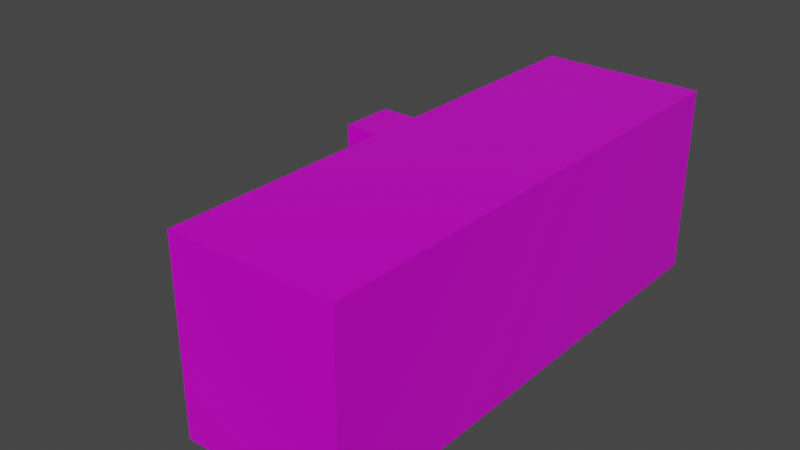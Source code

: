 # Source: partsAnsServices.blend  (saved by Blender 3.6.14; exported with 4.5.12 LTS)
import bpy
from mathutils import Matrix  # noqa: F401  (used for matrix-valued properties, if any)

bpy.ops.wm.read_factory_settings(use_empty=True)
scene = bpy.context.scene
scene.name = 'Scene'

# ---- collections
col_collection = bpy.data.collections.new('Collection'); scene.collection.children.link(col_collection)

# ---- images (referenced by path relative to the original .blend; pixels are not part of the script)
import os
ASSET_DIR = os.environ.get("B2B_ASSET_DIR", "")  # directory of the original .blend (textures are referenced by path, not embedded)
HERE = os.path.dirname(os.path.abspath(__file__))  # packed textures are extracted next to this script under _unpacked/

def load_image(name, relpath, width, height, colorspace="sRGB"):
    """Load a texture the original file referenced (path relative to the .blend, or extracted next to this script)."""
    p = next((c for c in (os.path.join(HERE, relpath), os.path.join(ASSET_DIR, relpath)) if relpath and os.path.exists(c)), "")
    if p:
        img = bpy.data.images.load(p, check_existing=True)
        img.name = name
    else:  # same state as the original file: an image datablock whose file is absent (Cycles renders it pink)
        img = bpy.data.images.new(name, width, height)
        img.source = "FILE"
        img.filepath = "//" + (relpath or name)
    img.colorspace_settings.name = colorspace
    return img
img_partsandservices_color = load_image('PartsAndServices_color', 'PartsAndServices_color.png', 1024, 1024, 'sRGB')
img_partsandservices_metallic = load_image('PartsAndServices_metallic', 'PartsAndServices_metallic.png', 1024, 1024, 'Non-Color')
img_partsandservices_roughness = load_image('PartsAndServices_roughness', 'PartsAndServices_roughness.png', 1024, 1024, 'Non-Color')
img_partsandservices_normals = load_image('PartsAndServices_normals', 'PartsAndServices_normals.png', 1024, 1024, 'Non-Color')

# ---- materials (node trees are filled in below, after node groups)
mat_material = bpy.data.materials.new('Material')
mat_material.alpha_threshold = 0.0
mat_material.roughness = 0.5
mat_material.line_color = (0.0, 0.0, 0.0, 1.0)

# ---- material node trees
mat_material.use_nodes = True; mat_material.node_tree.nodes.clear()
_N = mat_material.node_tree.nodes; _L = mat_material.node_tree.links
n0 = _N.new('ShaderNodeOutputMaterial'); n0.name = 'Material Output'; n0.location = (300, 300)
n1 = _N.new('ShaderNodeBsdfPrincipled'); n1.name = 'Principled BSDF.001'; n1.location = (-64, 317)
n1.distribution = 'GGX'
n1.subsurface_method = 'RANDOM_WALK_SKIN'
n1.inputs[3].default_value = 1.45
n1.inputs[27].default_value = (0.0, 0.0, 0.0, 1.0)
n1.inputs[28].default_value = 1.0
n2 = _N.new('ShaderNodeNormalMap'); n2.name = 'Normal Map'; n2.location = (-337, -346)
n3 = _N.new('ShaderNodeTexImage'); n3.name = 'Image Texture'; n3.location = (-704, 449)
n3.image = img_partsandservices_color
n4 = _N.new('ShaderNodeTexImage'); n4.name = 'Image Texture.001'; n4.location = (-702, 162)
n4.image = img_partsandservices_metallic
n5 = _N.new('ShaderNodeTexImage'); n5.name = 'Image Texture.002'; n5.location = (-706, -139)
n5.image = img_partsandservices_roughness
n6 = _N.new('ShaderNodeTexImage'); n6.name = 'Image Texture.003'; n6.location = (-699, -450)
n6.image = img_partsandservices_normals
_L.new(n1.outputs[0], n0.inputs[0])
_L.new(n3.outputs[0], n1.inputs[0])
_L.new(n4.outputs[0], n1.inputs[1])
_L.new(n5.outputs[0], n1.inputs[2])
_L.new(n6.outputs[0], n2.inputs[0])
_L.new(n2.outputs[0], n1.inputs[5])
n0.is_active_output = True

# ---- world
world_world = bpy.data.worlds.new('World'); scene.world = world_world
world_world.use_nodes = True; world_world.node_tree.nodes.clear()
_N = world_world.node_tree.nodes; _L = world_world.node_tree.links
n0 = _N.new('ShaderNodeOutputWorld'); n0.name = 'World Output'; n0.location = (300, 300)
n1 = _N.new('ShaderNodeBackground'); n1.name = 'Background'; n1.location = (10, 300)
n1.inputs[0].default_value = (0.05088, 0.05088, 0.05088, 1.0)
_L.new(n1.outputs[0], n0.inputs[0])
n0.is_active_output = True
world_world.color = (0.05088, 0.05088, 0.05088)
world_world.use_sun_shadow = False
world_world.sun_shadow_jitter_overblur = 0.0

# ---- meshes
me_cube_001 = bpy.data.meshes.new('Cube.001')
me_cube_001.from_pydata([(-3.108, -9.31, -1.0), (-3.108, -9.31, 5.662), (-3.108, 8.599, -1.0), (-3.108, 8.599, 5.662), (2.638, -9.31, -1.0), (2.638, -9.31, 5.662), (2.638, 8.599, -1.0), (2.638, 8.599, 5.662), (-3.108, 3.24, 3.255), (-3.108, 3.24, -1.0), (-3.108, 5.37, 3.255), (-3.108, 5.37, -1.0), (-8.355, 3.24, 3.255), (-8.355, 3.24, -1.0), (-8.355, 5.37, 3.255), (-8.355, 5.37, -1.0), (-2.899, 3.24, 3.255), (-2.899, 3.24, -1.0), (-2.899, 5.37, 3.255), (-2.899, 5.37, -1.0), (-2.872, 3.057, 3.489), (-2.872, 3.057, -1.0), (-2.872, 5.553, 3.489), (-2.872, 5.553, -1.0), (-4.459, 3.057, 3.489), (-4.459, 3.057, -1.0), (-4.459, 5.553, 3.489), (-4.459, 5.553, -1.0)], [], [(0, 9, 8, 10, 11, 2, 3, 1), (8, 12, 14, 10), (2, 6, 7, 3), (6, 4, 5, 7), (4, 0, 1, 5), (7, 5, 1, 3), (9, 13, 12, 8), (10, 14, 15, 11), (11, 15, 13, 9), (2, 11, 9, 0, 4, 6), (8, 10, 18, 16), (9, 8, 16, 17), (10, 11, 19, 18), (17, 16, 20, 21), (18, 19, 23, 22), (16, 18, 22, 20), (22, 23, 27, 26), (20, 22, 26, 24), (21, 20, 24, 25)])
_uv = me_cube_001.uv_layers.new(name='UVMap')
_uv.uv.foreach_set('vector', [0.9713, 0.3238, 0.9713, 0.5508, 0.7646, 0.5508, 0.7646, 0.5893, 0.9713, 0.5893, 0.9713, 0.6477, 0.6477, 0.6477, 0.6477, 0.3238, 0.7375, 0.9434, 0.7375, 0.6477, 0.776, 0.6477, 0.776, 0.9434, 0.6477, 0.6477, 0.3238, 0.6477, 0.3238, 0.3238, 0.6477, 0.3238, 0.6477, 0.3238, 0.3238, 0.3238, 0.3238, 0.0, 0.6477, 0.0, 0.3238, 0.9434, 0.0, 0.9434, 0.0, 0.6195, 0.3238, 0.6195, 0.6477, 0.3238, 0.6477, 0.0, 0.9715, 0.0, 0.9715, 0.3238, 0.5307, 0.6595, 0.5307, 0.9552, 0.3238, 0.9552, 0.3238, 0.6595, 0.5307, 0.9434, 0.5307, 0.6477, 0.7375, 0.6477, 0.7375, 0.9434, 0.2655, 0.3238, 0.2655, 0.6195, 0.2269, 0.6195, 0.2269, 0.3238, 0.3238, 0.3238, 0.2655, 0.3238, 0.2269, 0.3238, 4.504e-09, 0.3238, -9.651e-09, 9.651e-09, 0.3238, -4.504e-09, 0.7375, 0.9434, 0.776, 0.9434, 0.776, 0.9552, 0.7375, 0.9552, 0.5307, 0.6595, 0.3238, 0.6595, 0.3238, 0.6477, 0.5307, 0.6477, 0.5307, 0.9434, 0.7375, 0.9434, 0.7375, 0.9552, 0.5307, 0.9552, 0.9967, 0.8658, 0.9967, 0.6591, 1.0, 0.6477, 1.0, 0.8657, 0.9582, 0.6591, 0.9582, 0.8658, 0.9549, 0.8657, 0.9549, 0.6477, 0.9967, 0.6591, 0.9582, 0.6591, 0.9549, 0.6477, 1.0, 0.6477, 0.8654, 0.6477, 0.8654, 0.8659, 0.776, 0.8659, 0.776, 0.6477, 0.776, 0.8659, 0.8211, 0.8659, 0.8211, 0.9553, 0.776, 0.9553, 0.8654, 0.8659, 0.8654, 0.6477, 0.9549, 0.6477, 0.9549, 0.8659])
me_cube_001.materials.append(mat_material)
me_cube_001.update()

# ---- objects
ob_cube = bpy.data.objects.new('Cube', me_cube_001)

# ---- transforms, parenting, visibility, modifiers, constraints
ob_cube.location = (0.0, 0.0, 0.0)

# ---- collection membership
col_collection.objects.link(ob_cube)

# ---- scene / render settings (as saved in the file)
scene.frame_start = 1; scene.frame_end = 250; scene.frame_set(1)
scene.render.engine = 'CYCLES'
scene.cycles.sampling_pattern = 'TABULATED_SOBOL'
scene.cycles.bake_type = 'EMIT'
scene.view_settings.view_transform = 'Filmic'
bpy.context.view_layer.update()

# ---- added for rendering (the .blend has no active camera and no usable light): camera, sun
cam_auto = bpy.data.cameras.new('AutoCamera')
cam_auto.lens = 50.0
cam_auto.sensor_width = 36.0
cam_auto.clip_end = 1000.0
ob_auto_camera = bpy.data.objects.new('AutoCamera', cam_auto)
scene.collection.objects.link(ob_auto_camera)
ob_auto_camera.location = (17.5371, -24.8303, 18.6477)
ob_auto_camera.rotation_euler = (1.09748, -7.21219e-08, 0.694738)
scene.camera = ob_auto_camera
light_auto_sun = bpy.data.lights.new('AutoSun', 'SUN')
light_auto_sun.energy = 3.0
light_auto_sun.angle = 0.0523599
ob_auto_sun = bpy.data.objects.new('AutoSun', light_auto_sun)
scene.collection.objects.link(ob_auto_sun)
ob_auto_sun.rotation_euler = (0.872665, 0.174533, 0.523599)
bpy.context.view_layer.update()
